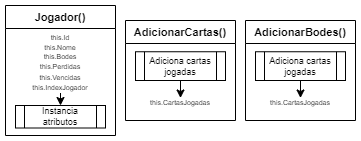

The diagram above was exported from draw.io. Its source (the exported page's mxGraphModel, read from the mxfile embedded in the PNG):
<mxGraphModel dx="677" dy="433" grid="1" gridSize="10" guides="1" tooltips="1" connect="1" arrows="1" fold="1" page="1" pageScale="1" pageWidth="827" pageHeight="1169" math="0" shadow="0">
  <root>
    <mxCell id="0" />
    <mxCell id="1" parent="0" />
    <mxCell id="zPrmp5_YYhlMFt6Kt2vE-1" value="Jogador()" style="swimlane;fontSize=11;" vertex="1" parent="1">
      <mxGeometry x="10" y="10" width="110" height="130" as="geometry">
        <mxRectangle x="140" y="25" width="80" height="23" as="alternateBounds" />
      </mxGeometry>
    </mxCell>
    <mxCell id="zPrmp5_YYhlMFt6Kt2vE-2" value="this.Id" style="text;html=1;strokeColor=none;fillColor=none;align=center;verticalAlign=middle;whiteSpace=wrap;rounded=0;fontSize=7;" vertex="1" parent="zPrmp5_YYhlMFt6Kt2vE-1">
      <mxGeometry x="25" y="27.5" width="60" height="10" as="geometry" />
    </mxCell>
    <mxCell id="zPrmp5_YYhlMFt6Kt2vE-4" value="this.Nome" style="text;html=1;strokeColor=none;fillColor=none;align=center;verticalAlign=middle;whiteSpace=wrap;rounded=0;fontSize=7;" vertex="1" parent="zPrmp5_YYhlMFt6Kt2vE-1">
      <mxGeometry x="25" y="37.5" width="60" height="10" as="geometry" />
    </mxCell>
    <mxCell id="zPrmp5_YYhlMFt6Kt2vE-5" value="Instancia atributos" style="shape=process;whiteSpace=wrap;html=1;backgroundOutline=1;fontSize=9;" vertex="1" parent="zPrmp5_YYhlMFt6Kt2vE-1">
      <mxGeometry x="10" y="100" width="90" height="22.5" as="geometry" />
    </mxCell>
    <mxCell id="zPrmp5_YYhlMFt6Kt2vE-6" value="this.Bodes" style="text;html=1;strokeColor=none;fillColor=none;align=center;verticalAlign=middle;whiteSpace=wrap;rounded=0;fontSize=7;" vertex="1" parent="zPrmp5_YYhlMFt6Kt2vE-1">
      <mxGeometry x="25" y="47.5" width="60" height="10" as="geometry" />
    </mxCell>
    <mxCell id="zPrmp5_YYhlMFt6Kt2vE-7" value="this.Perdidas" style="text;html=1;strokeColor=none;fillColor=none;align=center;verticalAlign=middle;whiteSpace=wrap;rounded=0;fontSize=7;" vertex="1" parent="zPrmp5_YYhlMFt6Kt2vE-1">
      <mxGeometry x="25" y="57.5" width="60" height="10" as="geometry" />
    </mxCell>
    <mxCell id="zPrmp5_YYhlMFt6Kt2vE-8" value="this.Vencidas" style="text;html=1;strokeColor=none;fillColor=none;align=center;verticalAlign=middle;whiteSpace=wrap;rounded=0;fontSize=7;" vertex="1" parent="zPrmp5_YYhlMFt6Kt2vE-1">
      <mxGeometry x="25" y="67.5" width="60" height="10" as="geometry" />
    </mxCell>
    <mxCell id="zPrmp5_YYhlMFt6Kt2vE-10" style="edgeStyle=orthogonalEdgeStyle;rounded=0;orthogonalLoop=1;jettySize=auto;html=1;exitX=0.5;exitY=1;exitDx=0;exitDy=0;entryX=0.5;entryY=0;entryDx=0;entryDy=0;fontSize=9;" edge="1" parent="zPrmp5_YYhlMFt6Kt2vE-1" source="zPrmp5_YYhlMFt6Kt2vE-9" target="zPrmp5_YYhlMFt6Kt2vE-5">
      <mxGeometry relative="1" as="geometry" />
    </mxCell>
    <mxCell id="zPrmp5_YYhlMFt6Kt2vE-9" value="this.IndexJogador" style="text;html=1;strokeColor=none;fillColor=none;align=center;verticalAlign=middle;whiteSpace=wrap;rounded=0;fontSize=7;" vertex="1" parent="zPrmp5_YYhlMFt6Kt2vE-1">
      <mxGeometry x="25" y="77.5" width="60" height="10" as="geometry" />
    </mxCell>
    <mxCell id="zPrmp5_YYhlMFt6Kt2vE-11" value="AdicionarCartas()" style="swimlane;fontSize=11;" vertex="1" parent="1">
      <mxGeometry x="130" y="25" width="110" height="100" as="geometry">
        <mxRectangle x="140" y="25" width="80" height="23" as="alternateBounds" />
      </mxGeometry>
    </mxCell>
    <mxCell id="zPrmp5_YYhlMFt6Kt2vE-21" style="edgeStyle=orthogonalEdgeStyle;rounded=0;orthogonalLoop=1;jettySize=auto;html=1;exitX=0.5;exitY=1;exitDx=0;exitDy=0;entryX=0.5;entryY=0;entryDx=0;entryDy=0;fontSize=9;" edge="1" parent="zPrmp5_YYhlMFt6Kt2vE-11" source="zPrmp5_YYhlMFt6Kt2vE-14" target="zPrmp5_YYhlMFt6Kt2vE-20">
      <mxGeometry relative="1" as="geometry" />
    </mxCell>
    <mxCell id="zPrmp5_YYhlMFt6Kt2vE-14" value="Adiciona cartas jogadas" style="shape=process;whiteSpace=wrap;html=1;backgroundOutline=1;fontSize=9;" vertex="1" parent="zPrmp5_YYhlMFt6Kt2vE-11">
      <mxGeometry x="10" y="31.25" width="90" height="28.75" as="geometry" />
    </mxCell>
    <mxCell id="zPrmp5_YYhlMFt6Kt2vE-20" value="this.CartasJogadas" style="text;html=1;strokeColor=none;fillColor=none;align=center;verticalAlign=middle;whiteSpace=wrap;rounded=0;fontSize=7;" vertex="1" parent="zPrmp5_YYhlMFt6Kt2vE-11">
      <mxGeometry x="25" y="77.5" width="60" height="10" as="geometry" />
    </mxCell>
    <mxCell id="zPrmp5_YYhlMFt6Kt2vE-22" value="AdicionarBodes()" style="swimlane;fontSize=11;" vertex="1" parent="1">
      <mxGeometry x="250" y="25" width="110" height="100" as="geometry">
        <mxRectangle x="140" y="25" width="80" height="23" as="alternateBounds" />
      </mxGeometry>
    </mxCell>
    <mxCell id="zPrmp5_YYhlMFt6Kt2vE-23" style="edgeStyle=orthogonalEdgeStyle;rounded=0;orthogonalLoop=1;jettySize=auto;html=1;exitX=0.5;exitY=1;exitDx=0;exitDy=0;entryX=0.5;entryY=0;entryDx=0;entryDy=0;fontSize=9;" edge="1" parent="zPrmp5_YYhlMFt6Kt2vE-22" source="zPrmp5_YYhlMFt6Kt2vE-24" target="zPrmp5_YYhlMFt6Kt2vE-25">
      <mxGeometry relative="1" as="geometry" />
    </mxCell>
    <mxCell id="zPrmp5_YYhlMFt6Kt2vE-24" value="Adiciona cartas jogadas" style="shape=process;whiteSpace=wrap;html=1;backgroundOutline=1;fontSize=9;" vertex="1" parent="zPrmp5_YYhlMFt6Kt2vE-22">
      <mxGeometry x="10" y="31.25" width="90" height="28.75" as="geometry" />
    </mxCell>
    <mxCell id="zPrmp5_YYhlMFt6Kt2vE-25" value="this.CartasJogadas" style="text;html=1;strokeColor=none;fillColor=none;align=center;verticalAlign=middle;whiteSpace=wrap;rounded=0;fontSize=7;" vertex="1" parent="zPrmp5_YYhlMFt6Kt2vE-22">
      <mxGeometry x="25" y="77.5" width="60" height="10" as="geometry" />
    </mxCell>
  </root>
</mxGraphModel>